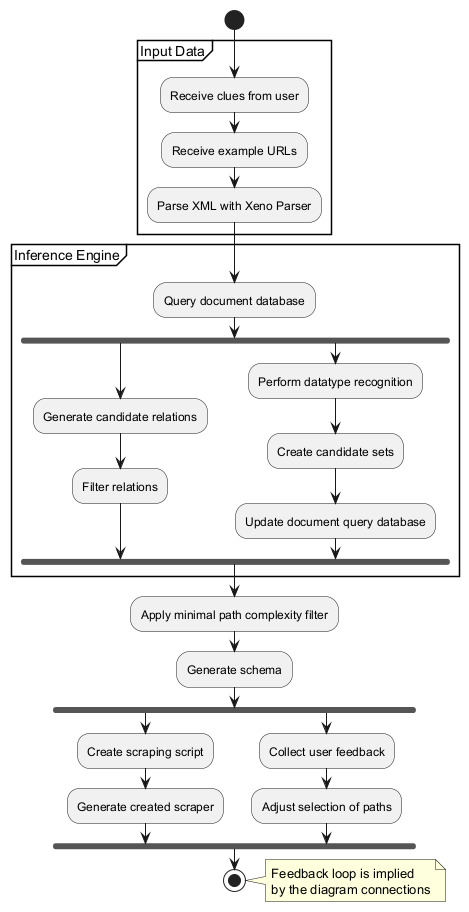

The diagram above was rendered by PlantUML. Its source (embedded in the PNG):
@startuml
start
partition "Input Data" {
  :Receive clues from user;
  :Receive example URLs;
  :Parse XML with Xeno Parser;
}
partition "Inference Engine" {
  :Query document database;
  fork
    :Generate candidate relations;
    :Filter relations;
  fork again
    :Perform datatype recognition;
    :Create candidate sets;
    :Update document query database;
  end fork
}
:Apply minimal path complexity filter;
:Generate schema;
fork
  :Create scraping script;
  :Generate created scraper;
fork again
  :Collect user feedback;
  :Adjust selection of paths;
end fork
stop
note right
  Feedback loop is implied
  by the diagram connections
end note
@enduml